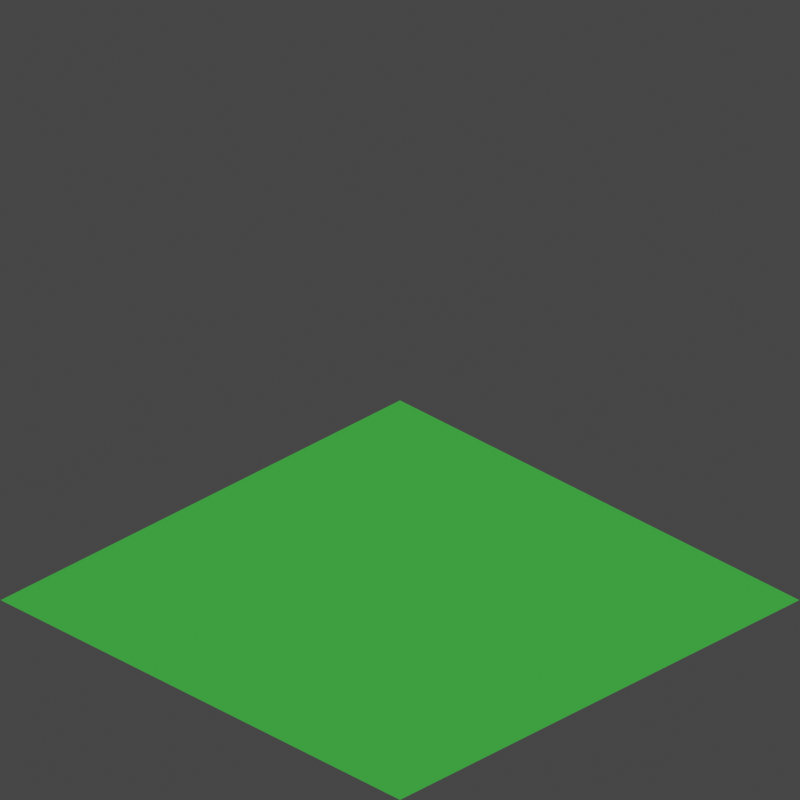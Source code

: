 # Source: grass.blend  (saved by Blender 2.91.10; exported with 4.5.12 LTS)
import bpy
from mathutils import Matrix  # noqa: F401  (used for matrix-valued properties, if any)

bpy.ops.wm.read_factory_settings(use_empty=True)
scene = bpy.context.scene
scene.name = 'Scene'

# ---- collections
col_collection = bpy.data.collections.new('Collection'); scene.collection.children.link(col_collection)

# ---- materials (node trees are filled in below, after node groups)
mat_grass = bpy.data.materials.new('Grass')
mat_grass.use_transparent_shadow = False
mat_grass_001 = bpy.data.materials.new('Grass.001')
mat_grass_001.use_transparent_shadow = False
mat_grass_002 = bpy.data.materials.new('Grass.002')
mat_grass_002.use_transparent_shadow = False

# ---- material node trees
mat_grass.use_nodes = True; mat_grass.node_tree.nodes.clear()
_N = mat_grass.node_tree.nodes; _L = mat_grass.node_tree.links
n0 = _N.new('ShaderNodeBsdfPrincipled'); n0.name = 'Principled BSDF'; n0.location = (10, 300)
n0.distribution = 'GGX'
n0.subsurface_method = 'BURLEY'
n0.inputs[0].default_value = (0.0, 0.0985, 0.0009275, 1.0)
n0.inputs[3].default_value = 1.45
n0.inputs[27].default_value = (0.0, 0.0, 0.0, 1.0)
n0.inputs[28].default_value = 1.0
n1 = _N.new('ShaderNodeOutputMaterial'); n1.name = 'Material Output'; n1.location = (300, 300)
_L.new(n0.outputs[0], n1.inputs[0])
n1.is_active_output = True
mat_grass_001.use_nodes = True; mat_grass_001.node_tree.nodes.clear()
_N = mat_grass_001.node_tree.nodes; _L = mat_grass_001.node_tree.links
n0 = _N.new('ShaderNodeBsdfPrincipled'); n0.name = 'Principled BSDF'; n0.location = (10, 300)
n0.distribution = 'GGX'
n0.subsurface_method = 'BURLEY'
n0.inputs[0].default_value = (0.0, 0.0985, 0.0009275, 1.0)
n0.inputs[3].default_value = 1.45
n0.inputs[27].default_value = (0.0, 0.0, 0.0, 1.0)
n0.inputs[28].default_value = 1.0
n1 = _N.new('ShaderNodeOutputMaterial'); n1.name = 'Material Output'; n1.location = (300, 300)
_L.new(n0.outputs[0], n1.inputs[0])
n1.is_active_output = True
mat_grass_002.use_nodes = True; mat_grass_002.node_tree.nodes.clear()
_N = mat_grass_002.node_tree.nodes; _L = mat_grass_002.node_tree.links
n0 = _N.new('ShaderNodeBsdfPrincipled'); n0.name = 'Principled BSDF'; n0.location = (10, 300)
n0.distribution = 'GGX'
n0.subsurface_method = 'BURLEY'
n0.inputs[0].default_value = (0.0, 0.0985, 0.0009275, 1.0)
n0.inputs[3].default_value = 1.45
n0.inputs[27].default_value = (0.0, 0.0, 0.0, 1.0)
n0.inputs[28].default_value = 1.0
n1 = _N.new('ShaderNodeOutputMaterial'); n1.name = 'Material Output'; n1.location = (300, 300)
_L.new(n0.outputs[0], n1.inputs[0])
n1.is_active_output = True

# ---- world
world_world = bpy.data.worlds.new('World'); scene.world = world_world
world_world.use_nodes = True; world_world.node_tree.nodes.clear()
_N = world_world.node_tree.nodes; _L = world_world.node_tree.links
n0 = _N.new('ShaderNodeOutputWorld'); n0.name = 'World Output'; n0.location = (300, 300)
n1 = _N.new('ShaderNodeBackground'); n1.name = 'Background'; n1.location = (10, 300)
n1.inputs[0].default_value = (0.05088, 0.05088, 0.05088, 1.0)
_L.new(n1.outputs[0], n0.inputs[0])
n0.is_active_output = True
world_world.color = (0.05088, 0.05088, 0.05088)
world_world.use_sun_shadow = False
world_world.sun_shadow_jitter_overblur = 0.0

# ---- cameras
cam_camera = bpy.data.cameras.new('Camera')
cam_camera.type = 'ORTHO'
cam_camera.clip_end = 100.0
cam_camera.ortho_scale = 8.0

# ---- lights
light_light = bpy.data.lights.new('Light', 'SUN')
light_light.transmission_factor = 0.0
light_light.use_shadow = False
light_light.angle = 0.1993
light_light.shadow_soft_size = 0.1
light_light.shadow_cascade_max_distance = 1000.0

# ---- meshes
me_plane = bpy.data.meshes.new('Plane')
me_plane.from_pydata([(-1.0, -1.0, 0.0), (1.0, -1.0, 0.0), (-1.0, 1.0, 0.0), (1.0, 1.0, 0.0)], [], [(0, 1, 3, 2)])
_uv = me_plane.uv_layers.new(name='UVMap')
_uv.uv.foreach_set('vector', [0.0, 0.0, 1.0, 0.0, 1.0, 1.0, 0.0, 1.0])
me_plane.materials.append(mat_grass)
me_plane.use_remesh_fix_poles = True
me_plane.use_remesh_preserve_attributes = False
me_plane.use_mirror_vertex_groups = False
me_plane.update()
me_plane_001 = bpy.data.meshes.new('Plane.001')
me_plane_001.from_pydata([(-1.0, -1.0, 0.0), (1.0, -1.0, 0.0), (-1.0, 1.0, 0.0), (1.0, 1.0, 0.0)], [], [(0, 1, 3, 2)])
_uv = me_plane_001.uv_layers.new(name='UVMap')
_uv.uv.foreach_set('vector', [0.0, 0.0, 1.0, 0.0, 1.0, 1.0, 0.0, 1.0])
me_plane_001.materials.append(mat_grass_001)
me_plane_001.use_remesh_fix_poles = True
me_plane_001.use_remesh_preserve_attributes = False
me_plane_001.use_mirror_vertex_groups = False
me_plane_001.update()
me_plane_002 = bpy.data.meshes.new('Plane.002')
me_plane_002.from_pydata([(-1.0, -1.0, 0.0), (1.0, -1.0, 0.0), (-1.0, 1.0, 0.0), (1.0, 1.0, 0.0)], [], [(0, 1, 3, 2)])
_uv = me_plane_002.uv_layers.new(name='UVMap')
_uv.uv.foreach_set('vector', [0.0, 0.0, 1.0, 0.0, 1.0, 1.0, 0.0, 1.0])
me_plane_002.materials.append(mat_grass_002)
me_plane_002.use_remesh_fix_poles = True
me_plane_002.use_remesh_preserve_attributes = False
me_plane_002.use_mirror_vertex_groups = False
me_plane_002.update()

# ---- objects
ob_light = bpy.data.objects.new('Light', light_light)
ob_camera = bpy.data.objects.new('Camera', cam_camera)
ob_grass1 = bpy.data.objects.new('Grass1', me_plane)
ob_grass1_001 = bpy.data.objects.new('Grass1.001', me_plane_001)
ob_grass1_002 = bpy.data.objects.new('Grass1.002', me_plane_002)

# ---- transforms, parenting, visibility, modifiers, constraints
ob_light.location = (0.0, 0.0, 4.946)
ob_light.rotation_euler = (0.01413, 0.01809, 1.854)
ob_light.lock_rotations_4d = False
ob_light.empty_display_type = 'ARROWS'
ob_light.color = (0.0, 0.0, 0.0, 0.0)
ob_light.lineart.crease_threshold = 0.0
ob_camera.location = (10.0, -10.0, 10.48)
ob_camera.rotation_euler = (1.047, 0.0, 0.7854)
ob_camera.lock_rotations_4d = False
ob_camera.empty_display_type = 'ARROWS'
ob_camera.color = (0.0, 0.0, 0.0, 0.0)
ob_camera.display_type = 'WIRE'
ob_camera.lineart.crease_threshold = 0.0
ob_grass1.location = (0.0, 0.0, 0.0)
ob_grass1.scale = (2.823, 2.823, 2.823)
ob_grass1.lineart.crease_threshold = 0.0
_m = ob_grass1.modifiers.new('ParticleSettings', 'PARTICLE_SYSTEM')
ob_grass1_001.location = (0.0, 0.0, 0.0)
ob_grass1_001.scale = (2.823, 2.823, 2.823)
ob_grass1_001.lineart.crease_threshold = 0.0
_m = ob_grass1_001.modifiers.new('ParticleSettings', 'PARTICLE_SYSTEM')
ob_grass1_002.location = (0.0, 0.0, 0.0)
ob_grass1_002.scale = (2.823, 2.823, 2.823)
ob_grass1_002.lineart.crease_threshold = 0.0
_m = ob_grass1_002.modifiers.new('ParticleSettings', 'PARTICLE_SYSTEM')

# ---- collection membership
col_collection.objects.link(ob_light)
col_collection.objects.link(ob_camera)
col_collection.objects.link(ob_grass1)
col_collection.objects.link(ob_grass1_001)
col_collection.objects.link(ob_grass1_002)

# ---- scene / render settings (as saved in the file)
scene.camera = ob_camera
scene.frame_start = 1; scene.frame_end = 250; scene.frame_set(1)
scene.render.engine = 'BLENDER_EEVEE_NEXT'
scene.render.resolution_x = 128
scene.render.resolution_y = 128
scene.render.film_transparent = True
scene.cycles.use_denoising = False
scene.cycles.samples = 128
scene.cycles.sampling_pattern = 'TABULATED_SOBOL'
scene.cycles.use_adaptive_sampling = False
scene.cycles.use_light_tree = False
scene.eevee.taa_render_samples = 1024
scene.eevee.use_gtao = True
scene.view_settings.view_transform = 'Filmic'
bpy.context.view_layer.update()

